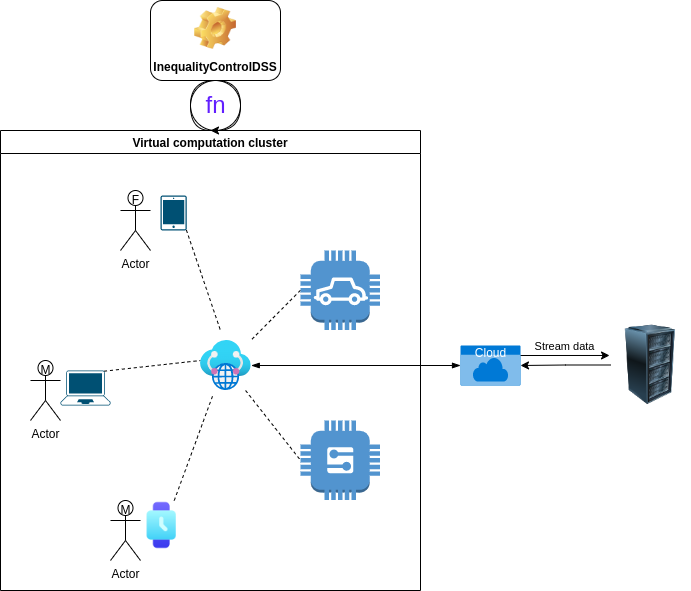

The diagram above was exported from draw.io. Its source (the exported page's mxGraphModel, read from the mxfile embedded in the PNG):
<mxGraphModel dx="1421" dy="1967" grid="1" gridSize="10" guides="1" tooltips="1" connect="1" arrows="1" fold="1" page="1" pageScale="1" pageWidth="827" pageHeight="1169" math="0" shadow="0">
  <root>
    <mxCell id="0" />
    <mxCell id="1" parent="0" />
    <mxCell id="Uj5Szg-0GGSGrXghTKgo-9" value="&lt;font color=&quot;#621fff&quot;&gt;fn&lt;/font&gt;" style="shape=mxgraph.electrical.abstract.function;html=1;shadow=0;dashed=0;align=center;strokeWidth=1;fontSize=24;backgroundOutline=0;labelPadding=0;" vertex="1" parent="1">
      <mxGeometry x="310" y="60" width="50" height="50" as="geometry" />
    </mxCell>
    <mxCell id="hwxh7ZPldBOcnfU3rewY-1" value="Actor" style="shape=umlActor;verticalLabelPosition=bottom;verticalAlign=top;html=1;outlineConnect=0;" parent="1" vertex="1">
      <mxGeometry x="150" y="340" width="30" height="60" as="geometry" />
    </mxCell>
    <mxCell id="hwxh7ZPldBOcnfU3rewY-2" value="Actor" style="shape=umlActor;verticalLabelPosition=bottom;verticalAlign=top;html=1;outlineConnect=0;" parent="1" vertex="1">
      <mxGeometry x="240" y="170" width="30" height="60" as="geometry" />
    </mxCell>
    <mxCell id="hwxh7ZPldBOcnfU3rewY-3" value="M" style="text;html=1;align=center;verticalAlign=middle;resizable=0;points=[];autosize=1;strokeColor=none;fillColor=none;" parent="1" vertex="1">
      <mxGeometry x="150" y="340" width="30" height="20" as="geometry" />
    </mxCell>
    <mxCell id="hwxh7ZPldBOcnfU3rewY-4" value="F" style="text;html=1;align=center;verticalAlign=middle;resizable=0;points=[];autosize=1;strokeColor=none;fillColor=none;" parent="1" vertex="1">
      <mxGeometry x="245" y="170" width="20" height="20" as="geometry" />
    </mxCell>
    <mxCell id="hwxh7ZPldBOcnfU3rewY-5" value="Actor" style="shape=umlActor;verticalLabelPosition=bottom;verticalAlign=top;html=1;outlineConnect=0;" parent="1" vertex="1">
      <mxGeometry x="230" y="480" width="30" height="60" as="geometry" />
    </mxCell>
    <mxCell id="hwxh7ZPldBOcnfU3rewY-6" value="M" style="text;html=1;align=center;verticalAlign=middle;resizable=0;points=[];autosize=1;strokeColor=none;fillColor=none;" parent="1" vertex="1">
      <mxGeometry x="230" y="480" width="30" height="20" as="geometry" />
    </mxCell>
    <mxCell id="hwxh7ZPldBOcnfU3rewY-15" style="edgeStyle=none;rounded=0;orthogonalLoop=1;jettySize=auto;html=1;exitX=0.87;exitY=0.02;exitDx=0;exitDy=0;exitPerimeter=0;entryX=0;entryY=0.4;entryDx=0;entryDy=0;entryPerimeter=0;endArrow=none;endFill=0;dashed=1;" parent="1" source="hwxh7ZPldBOcnfU3rewY-7" target="hwxh7ZPldBOcnfU3rewY-14" edge="1">
      <mxGeometry relative="1" as="geometry" />
    </mxCell>
    <mxCell id="hwxh7ZPldBOcnfU3rewY-7" value="" style="points=[[0.13,0.02,0],[0.5,0,0],[0.87,0.02,0],[0.885,0.4,0],[0.985,0.985,0],[0.5,1,0],[0.015,0.985,0],[0.115,0.4,0]];verticalLabelPosition=bottom;sketch=0;html=1;verticalAlign=top;aspect=fixed;align=center;pointerEvents=1;shape=mxgraph.cisco19.laptop;fillColor=#005073;strokeColor=none;" parent="1" vertex="1">
      <mxGeometry x="180" y="350" width="50" height="35" as="geometry" />
    </mxCell>
    <mxCell id="hwxh7ZPldBOcnfU3rewY-8" value="" style="sketch=0;points=[[0.015,0.015,0],[0.985,0.015,0],[0.985,0.985,0],[0.015,0.985,0],[0.25,0,0],[0.5,0,0],[0.75,0,0],[1,0.25,0],[1,0.5,0],[1,0.75,0],[0.75,1,0],[0.5,1,0],[0.25,1,0],[0,0.75,0],[0,0.5,0],[0,0.25,0]];verticalLabelPosition=bottom;html=1;verticalAlign=top;aspect=fixed;align=center;pointerEvents=1;shape=mxgraph.cisco19.handheld;fillColor=#005073;strokeColor=none;" parent="1" vertex="1">
      <mxGeometry x="280" y="175" width="26.25" height="35" as="geometry" />
    </mxCell>
    <mxCell id="hwxh7ZPldBOcnfU3rewY-19" style="edgeStyle=none;rounded=0;orthogonalLoop=1;jettySize=auto;html=1;exitX=0;exitY=0.5;exitDx=0;exitDy=0;exitPerimeter=0;dashed=1;endArrow=none;endFill=0;" parent="1" source="hwxh7ZPldBOcnfU3rewY-9" target="hwxh7ZPldBOcnfU3rewY-14" edge="1">
      <mxGeometry relative="1" as="geometry" />
    </mxCell>
    <mxCell id="hwxh7ZPldBOcnfU3rewY-9" value="" style="outlineConnect=0;dashed=0;verticalLabelPosition=bottom;verticalAlign=top;align=center;html=1;shape=mxgraph.aws3.car;fillColor=#5294CF;gradientColor=none;" parent="1" vertex="1">
      <mxGeometry x="420" y="230" width="79.5" height="79.5" as="geometry" />
    </mxCell>
    <mxCell id="hwxh7ZPldBOcnfU3rewY-10" value="" style="outlineConnect=0;dashed=0;verticalLabelPosition=bottom;verticalAlign=top;align=center;html=1;shape=mxgraph.aws3.generic;fillColor=#5294CF;gradientColor=none;" parent="1" vertex="1">
      <mxGeometry x="420" y="400" width="79.5" height="79.5" as="geometry" />
    </mxCell>
    <mxCell id="hwxh7ZPldBOcnfU3rewY-11" value="" style="shape=image;html=1;verticalAlign=top;verticalLabelPosition=bottom;labelBackgroundColor=#ffffff;imageAspect=0;aspect=fixed;image=https://cdn4.iconfinder.com/data/icons/essentials-72/24/043_-_Smart_Watch-128.png" parent="1" vertex="1">
      <mxGeometry x="256.25" y="480" width="50" height="50" as="geometry" />
    </mxCell>
    <mxCell id="Uj5Szg-0GGSGrXghTKgo-2" style="edgeStyle=orthogonalEdgeStyle;rounded=0;orthogonalLoop=1;jettySize=auto;html=1;exitX=0;exitY=0.5;exitDx=0;exitDy=0;entryX=1;entryY=0.5;entryDx=0;entryDy=0;entryPerimeter=0;" edge="1" parent="1" source="hwxh7ZPldBOcnfU3rewY-12" target="hwxh7ZPldBOcnfU3rewY-13">
      <mxGeometry relative="1" as="geometry" />
    </mxCell>
    <mxCell id="hwxh7ZPldBOcnfU3rewY-12" value="" style="image;html=1;image=img/lib/clip_art/computers/Server_Rack_128x128.png" parent="1" vertex="1">
      <mxGeometry x="730" y="304.5" width="80" height="80" as="geometry" />
    </mxCell>
    <mxCell id="Uj5Szg-0GGSGrXghTKgo-1" style="edgeStyle=orthogonalEdgeStyle;rounded=0;orthogonalLoop=1;jettySize=auto;html=1;exitX=1;exitY=0.25;exitDx=0;exitDy=0;exitPerimeter=0;entryX=-0.012;entryY=0.381;entryDx=0;entryDy=0;entryPerimeter=0;" edge="1" parent="1" source="hwxh7ZPldBOcnfU3rewY-13" target="hwxh7ZPldBOcnfU3rewY-12">
      <mxGeometry relative="1" as="geometry" />
    </mxCell>
    <mxCell id="Uj5Szg-0GGSGrXghTKgo-3" value="Stream data" style="edgeLabel;html=1;align=center;verticalAlign=middle;resizable=0;points=[];" vertex="1" connectable="0" parent="Uj5Szg-0GGSGrXghTKgo-1">
      <mxGeometry x="0.1469" y="-1" relative="1" as="geometry">
        <mxPoint x="-8" y="-10" as="offset" />
      </mxGeometry>
    </mxCell>
    <mxCell id="hwxh7ZPldBOcnfU3rewY-13" value="Cloud" style="html=1;strokeColor=none;fillColor=#0079D6;labelPosition=center;verticalLabelPosition=middle;verticalAlign=top;align=center;fontSize=12;outlineConnect=0;spacingTop=-6;fontColor=#FFFFFF;sketch=0;shape=mxgraph.sitemap.cloud;" parent="1" vertex="1">
      <mxGeometry x="580" y="325" width="60" height="40" as="geometry" />
    </mxCell>
    <mxCell id="hwxh7ZPldBOcnfU3rewY-20" style="edgeStyle=none;rounded=0;orthogonalLoop=1;jettySize=auto;html=1;entryX=0;entryY=0.5;entryDx=0;entryDy=0;entryPerimeter=0;endArrow=blockThin;endFill=1;startArrow=blockThin;startFill=1;" parent="1" source="hwxh7ZPldBOcnfU3rewY-14" target="hwxh7ZPldBOcnfU3rewY-13" edge="1">
      <mxGeometry relative="1" as="geometry" />
    </mxCell>
    <mxCell id="hwxh7ZPldBOcnfU3rewY-14" value="" style="aspect=fixed;html=1;points=[];align=center;image;fontSize=12;image=img/lib/azure2/networking/Virtual_WANs.svg;" parent="1" vertex="1">
      <mxGeometry x="320" y="320" width="50.78" height="50" as="geometry" />
    </mxCell>
    <mxCell id="hwxh7ZPldBOcnfU3rewY-16" style="edgeStyle=none;rounded=0;orthogonalLoop=1;jettySize=auto;html=1;exitX=0.985;exitY=0.985;exitDx=0;exitDy=0;exitPerimeter=0;endArrow=none;endFill=0;dashed=1;" parent="1" source="hwxh7ZPldBOcnfU3rewY-8" edge="1">
      <mxGeometry relative="1" as="geometry">
        <mxPoint x="233.5" y="360.70000000000005" as="sourcePoint" />
        <mxPoint x="340" y="310" as="targetPoint" />
      </mxGeometry>
    </mxCell>
    <mxCell id="hwxh7ZPldBOcnfU3rewY-17" style="edgeStyle=none;rounded=0;orthogonalLoop=1;jettySize=auto;html=1;exitX=0.75;exitY=0;exitDx=0;exitDy=0;entryX=0.256;entryY=1.06;entryDx=0;entryDy=0;entryPerimeter=0;endArrow=none;endFill=0;dashed=1;" parent="1" source="hwxh7ZPldBOcnfU3rewY-11" target="hwxh7ZPldBOcnfU3rewY-14" edge="1">
      <mxGeometry relative="1" as="geometry">
        <mxPoint x="243.5" y="370.70000000000005" as="sourcePoint" />
        <mxPoint x="340" y="360" as="targetPoint" />
      </mxGeometry>
    </mxCell>
    <mxCell id="hwxh7ZPldBOcnfU3rewY-18" style="edgeStyle=none;rounded=0;orthogonalLoop=1;jettySize=auto;html=1;entryX=0;entryY=0.5;entryDx=0;entryDy=0;entryPerimeter=0;endArrow=none;endFill=0;dashed=1;" parent="1" source="hwxh7ZPldBOcnfU3rewY-14" target="hwxh7ZPldBOcnfU3rewY-10" edge="1">
      <mxGeometry relative="1" as="geometry">
        <mxPoint x="253.5" y="380.70000000000005" as="sourcePoint" />
        <mxPoint x="350" y="370" as="targetPoint" />
      </mxGeometry>
    </mxCell>
    <mxCell id="Uj5Szg-0GGSGrXghTKgo-5" value="Virtual computation cluster" style="swimlane;" vertex="1" parent="1">
      <mxGeometry x="120" y="110" width="420" height="460" as="geometry" />
    </mxCell>
    <mxCell id="Uj5Szg-0GGSGrXghTKgo-6" style="edgeStyle=orthogonalEdgeStyle;curved=1;rounded=0;orthogonalLoop=1;jettySize=auto;html=1;entryX=0.5;entryY=0;entryDx=0;entryDy=0;" edge="1" parent="1" target="Uj5Szg-0GGSGrXghTKgo-5">
      <mxGeometry relative="1" as="geometry">
        <mxPoint x="330" y="110" as="sourcePoint" />
        <Array as="points">
          <mxPoint x="310" y="110" />
          <mxPoint x="310" y="60" />
          <mxPoint x="360" y="60" />
          <mxPoint x="360" y="110" />
        </Array>
      </mxGeometry>
    </mxCell>
    <mxCell id="Uj5Szg-0GGSGrXghTKgo-8" value="InequalityControlDSS" style="label;whiteSpace=wrap;html=1;align=center;verticalAlign=bottom;spacingLeft=0;spacingBottom=4;imageAlign=center;imageVerticalAlign=top;image=img/clipart/Gear_128x128.png" vertex="1" parent="1">
      <mxGeometry x="270" y="-20" width="130" height="80" as="geometry" />
    </mxCell>
  </root>
</mxGraphModel>